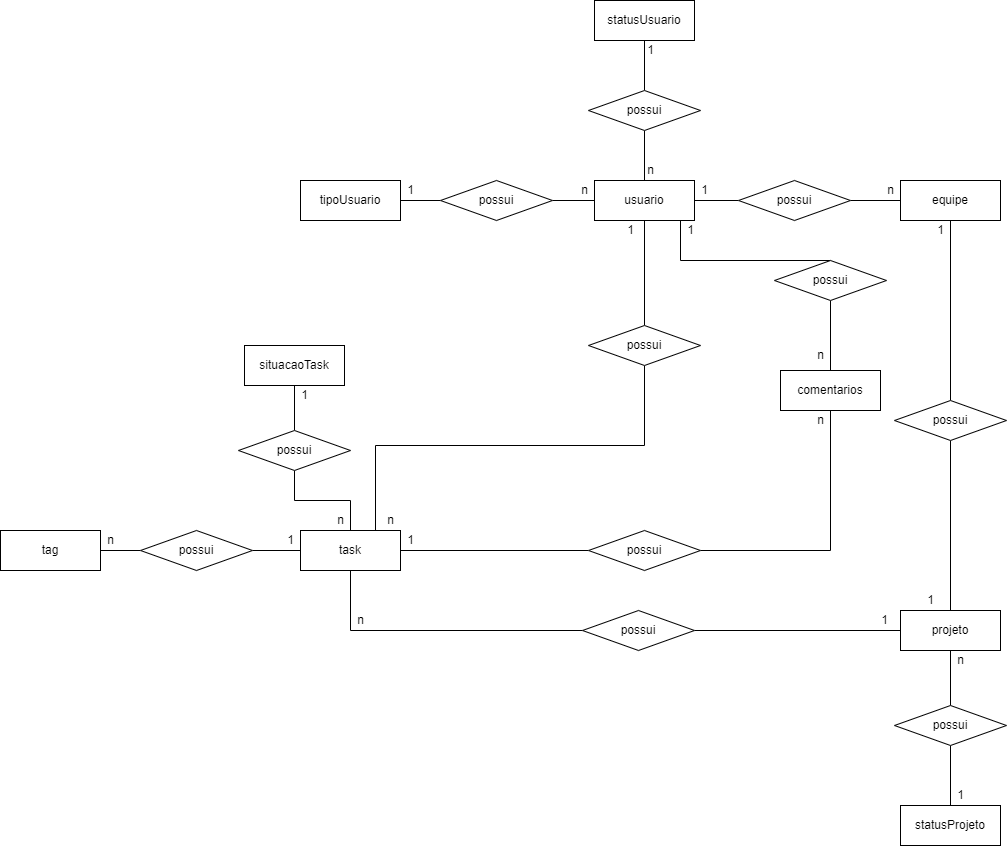

The diagram above was exported from draw.io. Its source (the exported page's mxGraphModel, read from the mxfile embedded in the PNG):
<mxGraphModel dx="2557" dy="2134" grid="1" gridSize="10" guides="1" tooltips="1" connect="1" arrows="1" fold="1" page="1" pageScale="1" pageWidth="827" pageHeight="1169" math="0" shadow="0">
  <root>
    <mxCell id="0" />
    <mxCell id="1" parent="0" />
    <mxCell id="erVxdOTyAcBNpx4W_7rK-1" style="edgeStyle=orthogonalEdgeStyle;rounded=0;orthogonalLoop=1;jettySize=auto;html=1;entryX=0;entryY=0.5;entryDx=0;entryDy=0;endArrow=none;endFill=0;" edge="1" parent="1" source="erVxdOTyAcBNpx4W_7rK-2" target="erVxdOTyAcBNpx4W_7rK-21">
      <mxGeometry relative="1" as="geometry" />
    </mxCell>
    <mxCell id="erVxdOTyAcBNpx4W_7rK-2" value="tipoUsuario" style="whiteSpace=wrap;html=1;align=center;" vertex="1" parent="1">
      <mxGeometry x="-40" y="115" width="100" height="40" as="geometry" />
    </mxCell>
    <mxCell id="erVxdOTyAcBNpx4W_7rK-3" style="edgeStyle=orthogonalEdgeStyle;rounded=0;orthogonalLoop=1;jettySize=auto;html=1;entryX=0.5;entryY=0;entryDx=0;entryDy=0;endArrow=none;endFill=0;" edge="1" parent="1" source="erVxdOTyAcBNpx4W_7rK-5" target="erVxdOTyAcBNpx4W_7rK-31">
      <mxGeometry relative="1" as="geometry">
        <Array as="points">
          <mxPoint x="340" y="195" />
        </Array>
      </mxGeometry>
    </mxCell>
    <mxCell id="erVxdOTyAcBNpx4W_7rK-4" style="edgeStyle=orthogonalEdgeStyle;rounded=0;orthogonalLoop=1;jettySize=auto;html=1;entryX=0;entryY=0.5;entryDx=0;entryDy=0;endArrow=none;endFill=0;" edge="1" parent="1" source="erVxdOTyAcBNpx4W_7rK-5" target="erVxdOTyAcBNpx4W_7rK-33">
      <mxGeometry relative="1" as="geometry" />
    </mxCell>
    <mxCell id="XrAgDzVfJuY1wX9qLVGP-8" style="edgeStyle=orthogonalEdgeStyle;rounded=0;orthogonalLoop=1;jettySize=auto;html=1;entryX=0.5;entryY=0;entryDx=0;entryDy=0;endArrow=none;endFill=0;" edge="1" parent="1" source="erVxdOTyAcBNpx4W_7rK-5" target="XrAgDzVfJuY1wX9qLVGP-7">
      <mxGeometry relative="1" as="geometry" />
    </mxCell>
    <mxCell id="erVxdOTyAcBNpx4W_7rK-5" value="usuario" style="whiteSpace=wrap;html=1;align=center;" vertex="1" parent="1">
      <mxGeometry x="254" y="115" width="100" height="40" as="geometry" />
    </mxCell>
    <mxCell id="erVxdOTyAcBNpx4W_7rK-6" style="edgeStyle=orthogonalEdgeStyle;rounded=0;orthogonalLoop=1;jettySize=auto;html=1;entryX=0;entryY=0.5;entryDx=0;entryDy=0;endArrow=none;endFill=0;" edge="1" parent="1" source="erVxdOTyAcBNpx4W_7rK-8" target="erVxdOTyAcBNpx4W_7rK-25">
      <mxGeometry relative="1" as="geometry" />
    </mxCell>
    <mxCell id="erVxdOTyAcBNpx4W_7rK-7" style="edgeStyle=orthogonalEdgeStyle;rounded=0;orthogonalLoop=1;jettySize=auto;html=1;entryX=0;entryY=0.5;entryDx=0;entryDy=0;endArrow=none;endFill=0;" edge="1" parent="1" source="erVxdOTyAcBNpx4W_7rK-8" target="erVxdOTyAcBNpx4W_7rK-36">
      <mxGeometry relative="1" as="geometry">
        <Array as="points">
          <mxPoint x="10" y="565" />
        </Array>
      </mxGeometry>
    </mxCell>
    <mxCell id="erVxdOTyAcBNpx4W_7rK-8" value="task" style="whiteSpace=wrap;html=1;align=center;" vertex="1" parent="1">
      <mxGeometry x="-40" y="465" width="100" height="40" as="geometry" />
    </mxCell>
    <mxCell id="erVxdOTyAcBNpx4W_7rK-9" style="edgeStyle=orthogonalEdgeStyle;rounded=0;orthogonalLoop=1;jettySize=auto;html=1;entryX=0.5;entryY=0;entryDx=0;entryDy=0;endArrow=none;endFill=0;" edge="1" parent="1" source="erVxdOTyAcBNpx4W_7rK-10" target="erVxdOTyAcBNpx4W_7rK-35">
      <mxGeometry relative="1" as="geometry" />
    </mxCell>
    <mxCell id="erVxdOTyAcBNpx4W_7rK-10" value="equipe" style="whiteSpace=wrap;html=1;align=center;" vertex="1" parent="1">
      <mxGeometry x="560" y="115" width="100" height="40" as="geometry" />
    </mxCell>
    <mxCell id="erVxdOTyAcBNpx4W_7rK-11" value="comentarios" style="whiteSpace=wrap;html=1;align=center;" vertex="1" parent="1">
      <mxGeometry x="440" y="305" width="100" height="40" as="geometry" />
    </mxCell>
    <mxCell id="erVxdOTyAcBNpx4W_7rK-12" style="edgeStyle=orthogonalEdgeStyle;rounded=0;orthogonalLoop=1;jettySize=auto;html=1;entryX=0;entryY=0.5;entryDx=0;entryDy=0;endArrow=none;endFill=0;" edge="1" parent="1" source="erVxdOTyAcBNpx4W_7rK-13" target="erVxdOTyAcBNpx4W_7rK-27">
      <mxGeometry relative="1" as="geometry" />
    </mxCell>
    <mxCell id="erVxdOTyAcBNpx4W_7rK-13" value="tag" style="whiteSpace=wrap;html=1;align=center;" vertex="1" parent="1">
      <mxGeometry x="-340" y="465" width="100" height="40" as="geometry" />
    </mxCell>
    <mxCell id="erVxdOTyAcBNpx4W_7rK-14" style="edgeStyle=orthogonalEdgeStyle;rounded=0;orthogonalLoop=1;jettySize=auto;html=1;entryX=0.5;entryY=0;entryDx=0;entryDy=0;endArrow=none;endFill=0;" edge="1" parent="1" source="erVxdOTyAcBNpx4W_7rK-15" target="erVxdOTyAcBNpx4W_7rK-29">
      <mxGeometry relative="1" as="geometry" />
    </mxCell>
    <mxCell id="erVxdOTyAcBNpx4W_7rK-15" value="situacaoTask" style="whiteSpace=wrap;html=1;align=center;" vertex="1" parent="1">
      <mxGeometry x="-96" y="280" width="100" height="40" as="geometry" />
    </mxCell>
    <mxCell id="erVxdOTyAcBNpx4W_7rK-16" style="edgeStyle=orthogonalEdgeStyle;rounded=0;orthogonalLoop=1;jettySize=auto;html=1;entryX=1;entryY=0.5;entryDx=0;entryDy=0;endArrow=none;endFill=0;" edge="1" parent="1" source="erVxdOTyAcBNpx4W_7rK-17" target="erVxdOTyAcBNpx4W_7rK-36">
      <mxGeometry relative="1" as="geometry" />
    </mxCell>
    <mxCell id="XrAgDzVfJuY1wX9qLVGP-2" style="edgeStyle=orthogonalEdgeStyle;rounded=0;orthogonalLoop=1;jettySize=auto;html=1;entryX=0.5;entryY=0;entryDx=0;entryDy=0;endArrow=none;endFill=0;" edge="1" parent="1" source="erVxdOTyAcBNpx4W_7rK-17" target="XrAgDzVfJuY1wX9qLVGP-1">
      <mxGeometry relative="1" as="geometry" />
    </mxCell>
    <mxCell id="erVxdOTyAcBNpx4W_7rK-17" value="projeto" style="whiteSpace=wrap;html=1;align=center;" vertex="1" parent="1">
      <mxGeometry x="560" y="545" width="100" height="40" as="geometry" />
    </mxCell>
    <mxCell id="erVxdOTyAcBNpx4W_7rK-18" style="edgeStyle=orthogonalEdgeStyle;rounded=0;orthogonalLoop=1;jettySize=auto;html=1;entryX=0.5;entryY=0;entryDx=0;entryDy=0;endArrow=none;endFill=0;" edge="1" parent="1" source="erVxdOTyAcBNpx4W_7rK-19" target="erVxdOTyAcBNpx4W_7rK-23">
      <mxGeometry relative="1" as="geometry" />
    </mxCell>
    <mxCell id="erVxdOTyAcBNpx4W_7rK-19" value="statusUsuario" style="whiteSpace=wrap;html=1;align=center;" vertex="1" parent="1">
      <mxGeometry x="254" y="-65" width="100" height="40" as="geometry" />
    </mxCell>
    <mxCell id="erVxdOTyAcBNpx4W_7rK-20" style="edgeStyle=orthogonalEdgeStyle;rounded=0;orthogonalLoop=1;jettySize=auto;html=1;entryX=0;entryY=0.5;entryDx=0;entryDy=0;endArrow=none;endFill=0;" edge="1" parent="1" source="erVxdOTyAcBNpx4W_7rK-21" target="erVxdOTyAcBNpx4W_7rK-5">
      <mxGeometry relative="1" as="geometry" />
    </mxCell>
    <mxCell id="erVxdOTyAcBNpx4W_7rK-21" value="possui" style="rhombus;whiteSpace=wrap;html=1;" vertex="1" parent="1">
      <mxGeometry x="100" y="115" width="112" height="40" as="geometry" />
    </mxCell>
    <mxCell id="erVxdOTyAcBNpx4W_7rK-22" style="edgeStyle=orthogonalEdgeStyle;rounded=0;orthogonalLoop=1;jettySize=auto;html=1;entryX=0.5;entryY=0;entryDx=0;entryDy=0;endArrow=none;endFill=0;" edge="1" parent="1" source="erVxdOTyAcBNpx4W_7rK-23" target="erVxdOTyAcBNpx4W_7rK-5">
      <mxGeometry relative="1" as="geometry" />
    </mxCell>
    <mxCell id="erVxdOTyAcBNpx4W_7rK-23" value="possui" style="rhombus;whiteSpace=wrap;html=1;" vertex="1" parent="1">
      <mxGeometry x="248" y="25" width="112" height="40" as="geometry" />
    </mxCell>
    <mxCell id="erVxdOTyAcBNpx4W_7rK-24" style="edgeStyle=orthogonalEdgeStyle;rounded=0;orthogonalLoop=1;jettySize=auto;html=1;entryX=0.5;entryY=1;entryDx=0;entryDy=0;endArrow=none;endFill=0;" edge="1" parent="1" source="erVxdOTyAcBNpx4W_7rK-25" target="erVxdOTyAcBNpx4W_7rK-11">
      <mxGeometry relative="1" as="geometry" />
    </mxCell>
    <mxCell id="erVxdOTyAcBNpx4W_7rK-25" value="possui" style="rhombus;whiteSpace=wrap;html=1;" vertex="1" parent="1">
      <mxGeometry x="248" y="465" width="112" height="40" as="geometry" />
    </mxCell>
    <mxCell id="erVxdOTyAcBNpx4W_7rK-26" style="edgeStyle=orthogonalEdgeStyle;rounded=0;orthogonalLoop=1;jettySize=auto;html=1;entryX=0;entryY=0.5;entryDx=0;entryDy=0;endArrow=none;endFill=0;" edge="1" parent="1" source="erVxdOTyAcBNpx4W_7rK-27" target="erVxdOTyAcBNpx4W_7rK-8">
      <mxGeometry relative="1" as="geometry" />
    </mxCell>
    <mxCell id="erVxdOTyAcBNpx4W_7rK-27" value="possui" style="rhombus;whiteSpace=wrap;html=1;" vertex="1" parent="1">
      <mxGeometry x="-200" y="465" width="112" height="40" as="geometry" />
    </mxCell>
    <mxCell id="erVxdOTyAcBNpx4W_7rK-28" style="edgeStyle=orthogonalEdgeStyle;rounded=0;orthogonalLoop=1;jettySize=auto;html=1;entryX=0.5;entryY=0;entryDx=0;entryDy=0;endArrow=none;endFill=0;" edge="1" parent="1" source="erVxdOTyAcBNpx4W_7rK-29" target="erVxdOTyAcBNpx4W_7rK-8">
      <mxGeometry relative="1" as="geometry" />
    </mxCell>
    <mxCell id="erVxdOTyAcBNpx4W_7rK-29" value="possui" style="rhombus;whiteSpace=wrap;html=1;" vertex="1" parent="1">
      <mxGeometry x="-102" y="365" width="112" height="40" as="geometry" />
    </mxCell>
    <mxCell id="erVxdOTyAcBNpx4W_7rK-30" style="edgeStyle=orthogonalEdgeStyle;rounded=0;orthogonalLoop=1;jettySize=auto;html=1;entryX=0.5;entryY=0;entryDx=0;entryDy=0;endArrow=none;endFill=0;" edge="1" parent="1" source="erVxdOTyAcBNpx4W_7rK-31" target="erVxdOTyAcBNpx4W_7rK-11">
      <mxGeometry relative="1" as="geometry" />
    </mxCell>
    <mxCell id="erVxdOTyAcBNpx4W_7rK-31" value="possui" style="rhombus;whiteSpace=wrap;html=1;" vertex="1" parent="1">
      <mxGeometry x="434" y="195" width="112" height="40" as="geometry" />
    </mxCell>
    <mxCell id="erVxdOTyAcBNpx4W_7rK-32" style="edgeStyle=orthogonalEdgeStyle;rounded=0;orthogonalLoop=1;jettySize=auto;html=1;entryX=0;entryY=0.5;entryDx=0;entryDy=0;endArrow=none;endFill=0;" edge="1" parent="1" source="erVxdOTyAcBNpx4W_7rK-33" target="erVxdOTyAcBNpx4W_7rK-10">
      <mxGeometry relative="1" as="geometry" />
    </mxCell>
    <mxCell id="erVxdOTyAcBNpx4W_7rK-33" value="possui" style="rhombus;whiteSpace=wrap;html=1;" vertex="1" parent="1">
      <mxGeometry x="398" y="115" width="112" height="40" as="geometry" />
    </mxCell>
    <mxCell id="erVxdOTyAcBNpx4W_7rK-34" style="edgeStyle=orthogonalEdgeStyle;rounded=0;orthogonalLoop=1;jettySize=auto;html=1;entryX=0.5;entryY=0;entryDx=0;entryDy=0;endArrow=none;endFill=0;" edge="1" parent="1" source="erVxdOTyAcBNpx4W_7rK-35" target="erVxdOTyAcBNpx4W_7rK-17">
      <mxGeometry relative="1" as="geometry" />
    </mxCell>
    <mxCell id="erVxdOTyAcBNpx4W_7rK-35" value="possui" style="rhombus;whiteSpace=wrap;html=1;" vertex="1" parent="1">
      <mxGeometry x="554" y="335" width="112" height="40" as="geometry" />
    </mxCell>
    <mxCell id="erVxdOTyAcBNpx4W_7rK-36" value="possui" style="rhombus;whiteSpace=wrap;html=1;" vertex="1" parent="1">
      <mxGeometry x="242" y="545" width="112" height="40" as="geometry" />
    </mxCell>
    <mxCell id="erVxdOTyAcBNpx4W_7rK-37" value="1" style="text;html=1;align=center;verticalAlign=middle;resizable=0;points=[];autosize=1;strokeColor=none;fillColor=none;" vertex="1" parent="1">
      <mxGeometry x="60" y="115" width="20" height="20" as="geometry" />
    </mxCell>
    <mxCell id="erVxdOTyAcBNpx4W_7rK-38" value="n" style="text;html=1;align=center;verticalAlign=middle;resizable=0;points=[];autosize=1;strokeColor=none;fillColor=none;" vertex="1" parent="1">
      <mxGeometry x="234" y="115" width="20" height="20" as="geometry" />
    </mxCell>
    <mxCell id="erVxdOTyAcBNpx4W_7rK-39" value="1" style="text;html=1;align=center;verticalAlign=middle;resizable=0;points=[];autosize=1;strokeColor=none;fillColor=none;" vertex="1" parent="1">
      <mxGeometry x="300" y="-25" width="20" height="20" as="geometry" />
    </mxCell>
    <mxCell id="erVxdOTyAcBNpx4W_7rK-40" value="n" style="text;html=1;align=center;verticalAlign=middle;resizable=0;points=[];autosize=1;strokeColor=none;fillColor=none;" vertex="1" parent="1">
      <mxGeometry x="300" y="95" width="20" height="20" as="geometry" />
    </mxCell>
    <mxCell id="erVxdOTyAcBNpx4W_7rK-41" value="1" style="text;html=1;align=center;verticalAlign=middle;resizable=0;points=[];autosize=1;strokeColor=none;fillColor=none;" vertex="1" parent="1">
      <mxGeometry x="354" y="115" width="20" height="20" as="geometry" />
    </mxCell>
    <mxCell id="erVxdOTyAcBNpx4W_7rK-42" value="n" style="text;html=1;align=center;verticalAlign=middle;resizable=0;points=[];autosize=1;strokeColor=none;fillColor=none;" vertex="1" parent="1">
      <mxGeometry x="540" y="115" width="20" height="20" as="geometry" />
    </mxCell>
    <mxCell id="erVxdOTyAcBNpx4W_7rK-43" value="n" style="text;html=1;align=center;verticalAlign=middle;resizable=0;points=[];autosize=1;strokeColor=none;fillColor=none;" vertex="1" parent="1">
      <mxGeometry x="470" y="280" width="20" height="20" as="geometry" />
    </mxCell>
    <mxCell id="erVxdOTyAcBNpx4W_7rK-44" value="1" style="text;html=1;align=center;verticalAlign=middle;resizable=0;points=[];autosize=1;strokeColor=none;fillColor=none;" vertex="1" parent="1">
      <mxGeometry x="340" y="155" width="20" height="20" as="geometry" />
    </mxCell>
    <mxCell id="erVxdOTyAcBNpx4W_7rK-45" value="n" style="text;html=1;align=center;verticalAlign=middle;resizable=0;points=[];autosize=1;strokeColor=none;fillColor=none;" vertex="1" parent="1">
      <mxGeometry x="470" y="345" width="20" height="20" as="geometry" />
    </mxCell>
    <mxCell id="erVxdOTyAcBNpx4W_7rK-46" value="1" style="text;html=1;align=center;verticalAlign=middle;resizable=0;points=[];autosize=1;strokeColor=none;fillColor=none;" vertex="1" parent="1">
      <mxGeometry x="60" y="465" width="20" height="20" as="geometry" />
    </mxCell>
    <mxCell id="erVxdOTyAcBNpx4W_7rK-47" value="1" style="text;html=1;align=center;verticalAlign=middle;resizable=0;points=[];autosize=1;strokeColor=none;fillColor=none;" vertex="1" parent="1">
      <mxGeometry x="-60" y="465" width="20" height="20" as="geometry" />
    </mxCell>
    <mxCell id="erVxdOTyAcBNpx4W_7rK-48" value="n" style="text;html=1;align=center;verticalAlign=middle;resizable=0;points=[];autosize=1;strokeColor=none;fillColor=none;" vertex="1" parent="1">
      <mxGeometry x="-240" y="465" width="20" height="20" as="geometry" />
    </mxCell>
    <mxCell id="erVxdOTyAcBNpx4W_7rK-49" value="1" style="text;html=1;align=center;verticalAlign=middle;resizable=0;points=[];autosize=1;strokeColor=none;fillColor=none;" vertex="1" parent="1">
      <mxGeometry x="534" y="545" width="20" height="20" as="geometry" />
    </mxCell>
    <mxCell id="erVxdOTyAcBNpx4W_7rK-50" value="n" style="text;html=1;align=center;verticalAlign=middle;resizable=0;points=[];autosize=1;strokeColor=none;fillColor=none;" vertex="1" parent="1">
      <mxGeometry x="10" y="545" width="20" height="20" as="geometry" />
    </mxCell>
    <mxCell id="erVxdOTyAcBNpx4W_7rK-51" value="1" style="text;html=1;align=center;verticalAlign=middle;resizable=0;points=[];autosize=1;strokeColor=none;fillColor=none;" vertex="1" parent="1">
      <mxGeometry x="590" y="155" width="20" height="20" as="geometry" />
    </mxCell>
    <mxCell id="erVxdOTyAcBNpx4W_7rK-52" value="1" style="text;html=1;align=center;verticalAlign=middle;resizable=0;points=[];autosize=1;strokeColor=none;fillColor=none;" vertex="1" parent="1">
      <mxGeometry x="580" y="525" width="20" height="20" as="geometry" />
    </mxCell>
    <mxCell id="erVxdOTyAcBNpx4W_7rK-53" value="1" style="text;html=1;align=center;verticalAlign=middle;resizable=0;points=[];autosize=1;strokeColor=none;fillColor=none;" vertex="1" parent="1">
      <mxGeometry x="-46" y="320" width="20" height="20" as="geometry" />
    </mxCell>
    <mxCell id="erVxdOTyAcBNpx4W_7rK-54" value="n" style="text;html=1;align=center;verticalAlign=middle;resizable=0;points=[];autosize=1;strokeColor=none;fillColor=none;" vertex="1" parent="1">
      <mxGeometry x="-10" y="445" width="20" height="20" as="geometry" />
    </mxCell>
    <mxCell id="5FDQT2HEOsNJe-qyLc9o-1" value="statusProjeto" style="whiteSpace=wrap;html=1;align=center;" vertex="1" parent="1">
      <mxGeometry x="560" y="740" width="100" height="40" as="geometry" />
    </mxCell>
    <mxCell id="XrAgDzVfJuY1wX9qLVGP-3" style="edgeStyle=orthogonalEdgeStyle;rounded=0;orthogonalLoop=1;jettySize=auto;html=1;endArrow=none;endFill=0;" edge="1" parent="1" source="XrAgDzVfJuY1wX9qLVGP-1" target="5FDQT2HEOsNJe-qyLc9o-1">
      <mxGeometry relative="1" as="geometry" />
    </mxCell>
    <mxCell id="XrAgDzVfJuY1wX9qLVGP-1" value="possui" style="rhombus;whiteSpace=wrap;html=1;" vertex="1" parent="1">
      <mxGeometry x="554" y="640" width="112" height="40" as="geometry" />
    </mxCell>
    <mxCell id="XrAgDzVfJuY1wX9qLVGP-4" value="1" style="text;html=1;align=center;verticalAlign=middle;resizable=0;points=[];autosize=1;strokeColor=none;fillColor=none;" vertex="1" parent="1">
      <mxGeometry x="610" y="720" width="20" height="20" as="geometry" />
    </mxCell>
    <mxCell id="XrAgDzVfJuY1wX9qLVGP-5" value="n" style="text;html=1;align=center;verticalAlign=middle;resizable=0;points=[];autosize=1;strokeColor=none;fillColor=none;" vertex="1" parent="1">
      <mxGeometry x="610" y="585" width="20" height="20" as="geometry" />
    </mxCell>
    <mxCell id="XrAgDzVfJuY1wX9qLVGP-9" style="edgeStyle=orthogonalEdgeStyle;rounded=0;orthogonalLoop=1;jettySize=auto;html=1;endArrow=none;endFill=0;entryX=0.75;entryY=0;entryDx=0;entryDy=0;" edge="1" parent="1" source="XrAgDzVfJuY1wX9qLVGP-7" target="erVxdOTyAcBNpx4W_7rK-8">
      <mxGeometry relative="1" as="geometry">
        <mxPoint x="304" y="410" as="targetPoint" />
        <Array as="points">
          <mxPoint x="304" y="380" />
          <mxPoint x="35" y="380" />
        </Array>
      </mxGeometry>
    </mxCell>
    <mxCell id="XrAgDzVfJuY1wX9qLVGP-7" value="possui" style="rhombus;whiteSpace=wrap;html=1;" vertex="1" parent="1">
      <mxGeometry x="248" y="260" width="112" height="40" as="geometry" />
    </mxCell>
    <mxCell id="XrAgDzVfJuY1wX9qLVGP-11" value="1" style="text;html=1;align=center;verticalAlign=middle;resizable=0;points=[];autosize=1;strokeColor=none;fillColor=none;" vertex="1" parent="1">
      <mxGeometry x="280" y="155" width="20" height="20" as="geometry" />
    </mxCell>
    <mxCell id="XrAgDzVfJuY1wX9qLVGP-12" value="n" style="text;html=1;align=center;verticalAlign=middle;resizable=0;points=[];autosize=1;strokeColor=none;fillColor=none;" vertex="1" parent="1">
      <mxGeometry x="40" y="445" width="20" height="20" as="geometry" />
    </mxCell>
  </root>
</mxGraphModel>